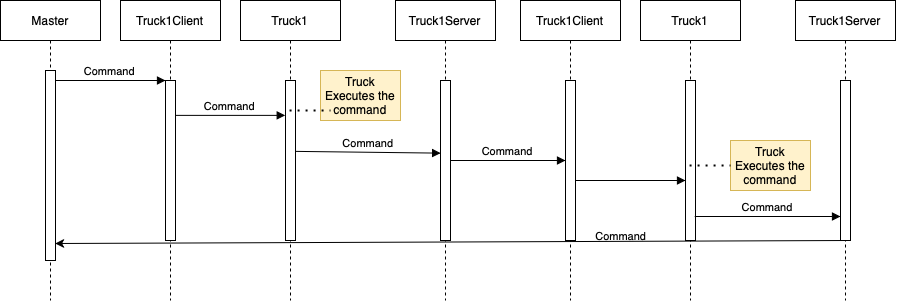

The diagram above was exported from draw.io. Its source (the exported page's mxGraphModel, read from the mxfile embedded in the PNG):
<mxGraphModel dx="1351" dy="800" grid="1" gridSize="10" guides="1" tooltips="1" connect="1" arrows="1" fold="1" page="1" pageScale="1" pageWidth="850" pageHeight="1100" math="0" shadow="0">
  <root>
    <mxCell id="0" />
    <mxCell id="1" parent="0" />
    <mxCell id="3nuBFxr9cyL0pnOWT2aG-1" value="Master" style="shape=umlLifeline;perimeter=lifelinePerimeter;container=1;collapsible=0;recursiveResize=0;rounded=0;shadow=0;strokeWidth=1;" parent="1" vertex="1">
      <mxGeometry x="40" y="80" width="100" height="300" as="geometry" />
    </mxCell>
    <mxCell id="3nuBFxr9cyL0pnOWT2aG-2" value="" style="points=[];perimeter=orthogonalPerimeter;rounded=0;shadow=0;strokeWidth=1;" parent="3nuBFxr9cyL0pnOWT2aG-1" vertex="1">
      <mxGeometry x="45" y="70" width="10" height="190" as="geometry" />
    </mxCell>
    <mxCell id="3nuBFxr9cyL0pnOWT2aG-5" value="Truck1Client" style="shape=umlLifeline;perimeter=lifelinePerimeter;container=1;collapsible=0;recursiveResize=0;rounded=0;shadow=0;strokeWidth=1;" parent="1" vertex="1">
      <mxGeometry x="160" y="80" width="100" height="300" as="geometry" />
    </mxCell>
    <mxCell id="3nuBFxr9cyL0pnOWT2aG-6" value="" style="points=[];perimeter=orthogonalPerimeter;rounded=0;shadow=0;strokeWidth=1;" parent="3nuBFxr9cyL0pnOWT2aG-5" vertex="1">
      <mxGeometry x="45" y="80" width="10" height="160" as="geometry" />
    </mxCell>
    <mxCell id="3nuBFxr9cyL0pnOWT2aG-8" value="Command" style="verticalAlign=bottom;endArrow=block;entryX=0;entryY=0;shadow=0;strokeWidth=1;" parent="1" source="3nuBFxr9cyL0pnOWT2aG-2" target="3nuBFxr9cyL0pnOWT2aG-6" edge="1">
      <mxGeometry relative="1" as="geometry">
        <mxPoint x="175" y="160" as="sourcePoint" />
      </mxGeometry>
    </mxCell>
    <mxCell id="3nuBFxr9cyL0pnOWT2aG-9" value="Command" style="verticalAlign=bottom;endArrow=block;shadow=0;strokeWidth=1;entryX=-0.029;entryY=0.218;entryDx=0;entryDy=0;entryPerimeter=0;" parent="1" source="3nuBFxr9cyL0pnOWT2aG-6" target="rcwZc0iMOkHWCercruZB-2" edge="1">
      <mxGeometry relative="1" as="geometry">
        <mxPoint x="80" y="200" as="sourcePoint" />
        <mxPoint x="20" y="200" as="targetPoint" />
      </mxGeometry>
    </mxCell>
    <mxCell id="rcwZc0iMOkHWCercruZB-1" value="Truck1" style="shape=umlLifeline;perimeter=lifelinePerimeter;container=1;collapsible=0;recursiveResize=0;rounded=0;shadow=0;strokeWidth=1;" vertex="1" parent="1">
      <mxGeometry x="280" y="80" width="100" height="300" as="geometry" />
    </mxCell>
    <mxCell id="rcwZc0iMOkHWCercruZB-2" value="" style="points=[];perimeter=orthogonalPerimeter;rounded=0;shadow=0;strokeWidth=1;" vertex="1" parent="rcwZc0iMOkHWCercruZB-1">
      <mxGeometry x="45" y="80" width="10" height="160" as="geometry" />
    </mxCell>
    <mxCell id="rcwZc0iMOkHWCercruZB-3" value="Command" style="verticalAlign=bottom;endArrow=block;shadow=0;strokeWidth=1;entryX=0.014;entryY=0.454;entryDx=0;entryDy=0;entryPerimeter=0;exitX=1;exitY=0.443;exitDx=0;exitDy=0;exitPerimeter=0;" edge="1" parent="1" target="rcwZc0iMOkHWCercruZB-5" source="rcwZc0iMOkHWCercruZB-2">
      <mxGeometry relative="1" as="geometry">
        <mxPoint x="330" y="194.88" as="sourcePoint" />
        <mxPoint x="135" y="200" as="targetPoint" />
        <Array as="points" />
      </mxGeometry>
    </mxCell>
    <mxCell id="rcwZc0iMOkHWCercruZB-4" value="Truck1Server" style="shape=umlLifeline;perimeter=lifelinePerimeter;container=1;collapsible=0;recursiveResize=0;rounded=0;shadow=0;strokeWidth=1;" vertex="1" parent="1">
      <mxGeometry x="435" y="80" width="100" height="300" as="geometry" />
    </mxCell>
    <mxCell id="rcwZc0iMOkHWCercruZB-5" value="" style="points=[];perimeter=orthogonalPerimeter;rounded=0;shadow=0;strokeWidth=1;" vertex="1" parent="rcwZc0iMOkHWCercruZB-4">
      <mxGeometry x="45" y="80" width="10" height="160" as="geometry" />
    </mxCell>
    <mxCell id="rcwZc0iMOkHWCercruZB-7" value="Truck Executes the command" style="rounded=0;whiteSpace=wrap;html=1;fillColor=#fff2cc;strokeColor=#d6b656;" vertex="1" parent="1">
      <mxGeometry x="360" y="150" width="80" height="50" as="geometry" />
    </mxCell>
    <mxCell id="rcwZc0iMOkHWCercruZB-8" value="" style="endArrow=none;dashed=1;html=1;dashPattern=1 3;strokeWidth=2;" edge="1" parent="1" source="rcwZc0iMOkHWCercruZB-1">
      <mxGeometry width="50" height="50" relative="1" as="geometry">
        <mxPoint x="320" y="240" as="sourcePoint" />
        <mxPoint x="370" y="190" as="targetPoint" />
      </mxGeometry>
    </mxCell>
    <mxCell id="rcwZc0iMOkHWCercruZB-9" value="Truck1Client" style="shape=umlLifeline;perimeter=lifelinePerimeter;container=1;collapsible=0;recursiveResize=0;rounded=0;shadow=0;strokeWidth=1;" vertex="1" parent="1">
      <mxGeometry x="560" y="80" width="100" height="300" as="geometry" />
    </mxCell>
    <mxCell id="rcwZc0iMOkHWCercruZB-10" value="" style="points=[];perimeter=orthogonalPerimeter;rounded=0;shadow=0;strokeWidth=1;" vertex="1" parent="rcwZc0iMOkHWCercruZB-9">
      <mxGeometry x="45" y="80" width="10" height="160" as="geometry" />
    </mxCell>
    <mxCell id="rcwZc0iMOkHWCercruZB-11" value="Command" style="verticalAlign=bottom;endArrow=block;shadow=0;strokeWidth=1;" edge="1" parent="1" source="rcwZc0iMOkHWCercruZB-10" target="rcwZc0iMOkHWCercruZB-13">
      <mxGeometry x="-0.1797" y="-65" relative="1" as="geometry">
        <mxPoint x="480" y="200" as="sourcePoint" />
        <mxPoint x="420" y="200" as="targetPoint" />
        <Array as="points">
          <mxPoint x="690" y="260" />
        </Array>
        <mxPoint as="offset" />
      </mxGeometry>
    </mxCell>
    <mxCell id="rcwZc0iMOkHWCercruZB-12" value="Truck1" style="shape=umlLifeline;perimeter=lifelinePerimeter;container=1;collapsible=0;recursiveResize=0;rounded=0;shadow=0;strokeWidth=1;" vertex="1" parent="1">
      <mxGeometry x="680" y="80" width="100" height="300" as="geometry" />
    </mxCell>
    <mxCell id="rcwZc0iMOkHWCercruZB-13" value="" style="points=[];perimeter=orthogonalPerimeter;rounded=0;shadow=0;strokeWidth=1;" vertex="1" parent="rcwZc0iMOkHWCercruZB-12">
      <mxGeometry x="45" y="80" width="10" height="160" as="geometry" />
    </mxCell>
    <mxCell id="rcwZc0iMOkHWCercruZB-14" value="Command" style="verticalAlign=bottom;endArrow=block;shadow=0;strokeWidth=1;exitX=0.921;exitY=0.85;exitDx=0;exitDy=0;exitPerimeter=0;" edge="1" parent="1" source="rcwZc0iMOkHWCercruZB-13" target="rcwZc0iMOkHWCercruZB-16">
      <mxGeometry relative="1" as="geometry">
        <mxPoint x="730" y="194.88" as="sourcePoint" />
        <mxPoint x="535" y="200" as="targetPoint" />
        <Array as="points" />
      </mxGeometry>
    </mxCell>
    <mxCell id="rcwZc0iMOkHWCercruZB-15" value="Truck1Server" style="shape=umlLifeline;perimeter=lifelinePerimeter;container=1;collapsible=0;recursiveResize=0;rounded=0;shadow=0;strokeWidth=1;" vertex="1" parent="1">
      <mxGeometry x="835" y="80" width="100" height="300" as="geometry" />
    </mxCell>
    <mxCell id="rcwZc0iMOkHWCercruZB-16" value="" style="points=[];perimeter=orthogonalPerimeter;rounded=0;shadow=0;strokeWidth=1;" vertex="1" parent="rcwZc0iMOkHWCercruZB-15">
      <mxGeometry x="45" y="80" width="10" height="160" as="geometry" />
    </mxCell>
    <mxCell id="rcwZc0iMOkHWCercruZB-17" value="Truck Executes the command" style="rounded=0;whiteSpace=wrap;html=1;fillColor=#fff2cc;strokeColor=#d6b656;" vertex="1" parent="1">
      <mxGeometry x="770" y="220" width="80" height="50" as="geometry" />
    </mxCell>
    <mxCell id="rcwZc0iMOkHWCercruZB-18" value="" style="endArrow=none;dashed=1;html=1;dashPattern=1 3;strokeWidth=2;entryX=0;entryY=0.5;entryDx=0;entryDy=0;" edge="1" parent="1" source="rcwZc0iMOkHWCercruZB-12" target="rcwZc0iMOkHWCercruZB-17">
      <mxGeometry width="50" height="50" relative="1" as="geometry">
        <mxPoint x="720" y="240" as="sourcePoint" />
        <mxPoint x="770" y="190" as="targetPoint" />
      </mxGeometry>
    </mxCell>
    <mxCell id="rcwZc0iMOkHWCercruZB-19" value="Command" style="verticalAlign=bottom;endArrow=block;shadow=0;strokeWidth=1;" edge="1" parent="1" source="rcwZc0iMOkHWCercruZB-5" target="rcwZc0iMOkHWCercruZB-10">
      <mxGeometry relative="1" as="geometry">
        <mxPoint x="625" y="204.88000000000005" as="sourcePoint" />
        <mxPoint x="734.71" y="204.88000000000005" as="targetPoint" />
      </mxGeometry>
    </mxCell>
    <mxCell id="rcwZc0iMOkHWCercruZB-20" value="" style="endArrow=classic;html=1;exitX=0.526;exitY=0.8;exitDx=0;exitDy=0;exitPerimeter=0;entryX=0.547;entryY=0.81;entryDx=0;entryDy=0;entryPerimeter=0;" edge="1" parent="1" source="rcwZc0iMOkHWCercruZB-15" target="3nuBFxr9cyL0pnOWT2aG-1">
      <mxGeometry width="50" height="50" relative="1" as="geometry">
        <mxPoint x="370" y="230" as="sourcePoint" />
        <mxPoint x="420" y="180" as="targetPoint" />
      </mxGeometry>
    </mxCell>
  </root>
</mxGraphModel>